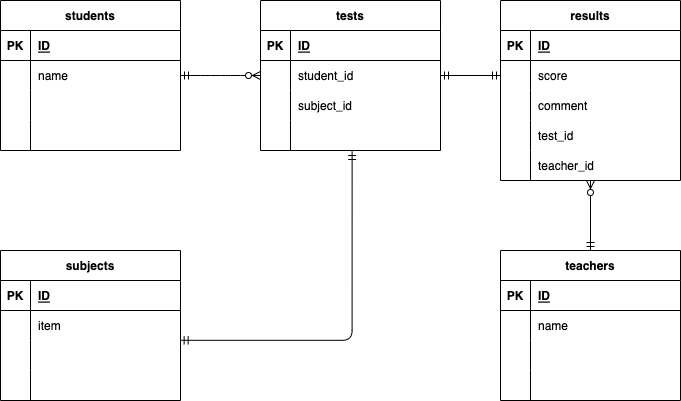

The diagram above was exported from draw.io. Its source (the exported page's mxGraphModel, read from the mxfile embedded in the PNG):
<mxGraphModel dx="734" dy="495" grid="1" gridSize="10" guides="1" tooltips="1" connect="1" arrows="1" fold="1" page="1" pageScale="1" pageWidth="827" pageHeight="1169" math="0" shadow="0">
  <root>
    <mxCell id="0" />
    <mxCell id="1" parent="0" />
    <mxCell id="2" value="students" style="shape=table;startSize=30;container=1;collapsible=1;childLayout=tableLayout;fixedRows=1;rowLines=0;fontStyle=1;align=center;resizeLast=1;" vertex="1" parent="1">
      <mxGeometry x="20" y="100" width="180" height="150" as="geometry" />
    </mxCell>
    <mxCell id="3" value="" style="shape=partialRectangle;collapsible=0;dropTarget=0;pointerEvents=0;fillColor=none;top=0;left=0;bottom=1;right=0;points=[[0,0.5],[1,0.5]];portConstraint=eastwest;" vertex="1" parent="2">
      <mxGeometry y="30" width="180" height="30" as="geometry" />
    </mxCell>
    <mxCell id="4" value="PK" style="shape=partialRectangle;connectable=0;fillColor=none;top=0;left=0;bottom=0;right=0;fontStyle=1;overflow=hidden;" vertex="1" parent="3">
      <mxGeometry width="30" height="30" as="geometry">
        <mxRectangle width="30" height="30" as="alternateBounds" />
      </mxGeometry>
    </mxCell>
    <mxCell id="5" value="ID" style="shape=partialRectangle;connectable=0;fillColor=none;top=0;left=0;bottom=0;right=0;align=left;spacingLeft=6;fontStyle=5;overflow=hidden;" vertex="1" parent="3">
      <mxGeometry x="30" width="150" height="30" as="geometry">
        <mxRectangle width="150" height="30" as="alternateBounds" />
      </mxGeometry>
    </mxCell>
    <mxCell id="6" value="" style="shape=partialRectangle;collapsible=0;dropTarget=0;pointerEvents=0;fillColor=none;top=0;left=0;bottom=0;right=0;points=[[0,0.5],[1,0.5]];portConstraint=eastwest;" vertex="1" parent="2">
      <mxGeometry y="60" width="180" height="30" as="geometry" />
    </mxCell>
    <mxCell id="7" value="" style="shape=partialRectangle;connectable=0;fillColor=none;top=0;left=0;bottom=0;right=0;editable=1;overflow=hidden;" vertex="1" parent="6">
      <mxGeometry width="30" height="30" as="geometry">
        <mxRectangle width="30" height="30" as="alternateBounds" />
      </mxGeometry>
    </mxCell>
    <mxCell id="8" value="name" style="shape=partialRectangle;connectable=0;fillColor=none;top=0;left=0;bottom=0;right=0;align=left;spacingLeft=6;overflow=hidden;" vertex="1" parent="6">
      <mxGeometry x="30" width="150" height="30" as="geometry">
        <mxRectangle width="150" height="30" as="alternateBounds" />
      </mxGeometry>
    </mxCell>
    <mxCell id="9" value="" style="shape=partialRectangle;collapsible=0;dropTarget=0;pointerEvents=0;fillColor=none;top=0;left=0;bottom=0;right=0;points=[[0,0.5],[1,0.5]];portConstraint=eastwest;" vertex="1" parent="2">
      <mxGeometry y="90" width="180" height="30" as="geometry" />
    </mxCell>
    <mxCell id="10" value="" style="shape=partialRectangle;connectable=0;fillColor=none;top=0;left=0;bottom=0;right=0;editable=1;overflow=hidden;" vertex="1" parent="9">
      <mxGeometry width="30" height="30" as="geometry">
        <mxRectangle width="30" height="30" as="alternateBounds" />
      </mxGeometry>
    </mxCell>
    <mxCell id="11" value="" style="shape=partialRectangle;connectable=0;fillColor=none;top=0;left=0;bottom=0;right=0;align=left;spacingLeft=6;overflow=hidden;" vertex="1" parent="9">
      <mxGeometry x="30" width="150" height="30" as="geometry">
        <mxRectangle width="150" height="30" as="alternateBounds" />
      </mxGeometry>
    </mxCell>
    <mxCell id="12" value="" style="shape=partialRectangle;collapsible=0;dropTarget=0;pointerEvents=0;fillColor=none;top=0;left=0;bottom=0;right=0;points=[[0,0.5],[1,0.5]];portConstraint=eastwest;" vertex="1" parent="2">
      <mxGeometry y="120" width="180" height="30" as="geometry" />
    </mxCell>
    <mxCell id="13" value="" style="shape=partialRectangle;connectable=0;fillColor=none;top=0;left=0;bottom=0;right=0;editable=1;overflow=hidden;" vertex="1" parent="12">
      <mxGeometry width="30" height="30" as="geometry">
        <mxRectangle width="30" height="30" as="alternateBounds" />
      </mxGeometry>
    </mxCell>
    <mxCell id="14" value="" style="shape=partialRectangle;connectable=0;fillColor=none;top=0;left=0;bottom=0;right=0;align=left;spacingLeft=6;overflow=hidden;" vertex="1" parent="12">
      <mxGeometry x="30" width="150" height="30" as="geometry">
        <mxRectangle width="150" height="30" as="alternateBounds" />
      </mxGeometry>
    </mxCell>
    <mxCell id="16" value="tests" style="shape=table;startSize=30;container=1;collapsible=1;childLayout=tableLayout;fixedRows=1;rowLines=0;fontStyle=1;align=center;resizeLast=1;" vertex="1" parent="1">
      <mxGeometry x="280" y="100" width="180" height="150" as="geometry" />
    </mxCell>
    <mxCell id="17" value="" style="shape=partialRectangle;collapsible=0;dropTarget=0;pointerEvents=0;fillColor=none;top=0;left=0;bottom=1;right=0;points=[[0,0.5],[1,0.5]];portConstraint=eastwest;" vertex="1" parent="16">
      <mxGeometry y="30" width="180" height="30" as="geometry" />
    </mxCell>
    <mxCell id="18" value="PK" style="shape=partialRectangle;connectable=0;fillColor=none;top=0;left=0;bottom=0;right=0;fontStyle=1;overflow=hidden;" vertex="1" parent="17">
      <mxGeometry width="30" height="30" as="geometry">
        <mxRectangle width="30" height="30" as="alternateBounds" />
      </mxGeometry>
    </mxCell>
    <mxCell id="19" value="ID" style="shape=partialRectangle;connectable=0;fillColor=none;top=0;left=0;bottom=0;right=0;align=left;spacingLeft=6;fontStyle=5;overflow=hidden;" vertex="1" parent="17">
      <mxGeometry x="30" width="150" height="30" as="geometry">
        <mxRectangle width="150" height="30" as="alternateBounds" />
      </mxGeometry>
    </mxCell>
    <mxCell id="20" value="" style="shape=partialRectangle;collapsible=0;dropTarget=0;pointerEvents=0;fillColor=none;top=0;left=0;bottom=0;right=0;points=[[0,0.5],[1,0.5]];portConstraint=eastwest;" vertex="1" parent="16">
      <mxGeometry y="60" width="180" height="30" as="geometry" />
    </mxCell>
    <mxCell id="21" value="" style="shape=partialRectangle;connectable=0;fillColor=none;top=0;left=0;bottom=0;right=0;editable=1;overflow=hidden;" vertex="1" parent="20">
      <mxGeometry width="30" height="30" as="geometry">
        <mxRectangle width="30" height="30" as="alternateBounds" />
      </mxGeometry>
    </mxCell>
    <mxCell id="22" value="student_id" style="shape=partialRectangle;connectable=0;fillColor=none;top=0;left=0;bottom=0;right=0;align=left;spacingLeft=6;overflow=hidden;" vertex="1" parent="20">
      <mxGeometry x="30" width="150" height="30" as="geometry">
        <mxRectangle width="150" height="30" as="alternateBounds" />
      </mxGeometry>
    </mxCell>
    <mxCell id="23" value="" style="shape=partialRectangle;collapsible=0;dropTarget=0;pointerEvents=0;fillColor=none;top=0;left=0;bottom=0;right=0;points=[[0,0.5],[1,0.5]];portConstraint=eastwest;" vertex="1" parent="16">
      <mxGeometry y="90" width="180" height="30" as="geometry" />
    </mxCell>
    <mxCell id="24" value="" style="shape=partialRectangle;connectable=0;fillColor=none;top=0;left=0;bottom=0;right=0;editable=1;overflow=hidden;" vertex="1" parent="23">
      <mxGeometry width="30" height="30" as="geometry">
        <mxRectangle width="30" height="30" as="alternateBounds" />
      </mxGeometry>
    </mxCell>
    <mxCell id="25" value="subject_id" style="shape=partialRectangle;connectable=0;fillColor=none;top=0;left=0;bottom=0;right=0;align=left;spacingLeft=6;overflow=hidden;" vertex="1" parent="23">
      <mxGeometry x="30" width="150" height="30" as="geometry">
        <mxRectangle width="150" height="30" as="alternateBounds" />
      </mxGeometry>
    </mxCell>
    <mxCell id="26" value="" style="shape=partialRectangle;collapsible=0;dropTarget=0;pointerEvents=0;fillColor=none;top=0;left=0;bottom=0;right=0;points=[[0,0.5],[1,0.5]];portConstraint=eastwest;" vertex="1" parent="16">
      <mxGeometry y="120" width="180" height="30" as="geometry" />
    </mxCell>
    <mxCell id="27" value="" style="shape=partialRectangle;connectable=0;fillColor=none;top=0;left=0;bottom=0;right=0;editable=1;overflow=hidden;" vertex="1" parent="26">
      <mxGeometry width="30" height="30" as="geometry">
        <mxRectangle width="30" height="30" as="alternateBounds" />
      </mxGeometry>
    </mxCell>
    <mxCell id="28" value="" style="shape=partialRectangle;connectable=0;fillColor=none;top=0;left=0;bottom=0;right=0;align=left;spacingLeft=6;overflow=hidden;" vertex="1" parent="26">
      <mxGeometry x="30" width="150" height="30" as="geometry">
        <mxRectangle width="150" height="30" as="alternateBounds" />
      </mxGeometry>
    </mxCell>
    <mxCell id="42" value="results" style="shape=table;startSize=30;container=1;collapsible=1;childLayout=tableLayout;fixedRows=1;rowLines=0;fontStyle=1;align=center;resizeLast=1;" vertex="1" parent="1">
      <mxGeometry x="520" y="100" width="180" height="180" as="geometry" />
    </mxCell>
    <mxCell id="43" value="" style="shape=partialRectangle;collapsible=0;dropTarget=0;pointerEvents=0;fillColor=none;top=0;left=0;bottom=1;right=0;points=[[0,0.5],[1,0.5]];portConstraint=eastwest;" vertex="1" parent="42">
      <mxGeometry y="30" width="180" height="30" as="geometry" />
    </mxCell>
    <mxCell id="44" value="PK" style="shape=partialRectangle;connectable=0;fillColor=none;top=0;left=0;bottom=0;right=0;fontStyle=1;overflow=hidden;" vertex="1" parent="43">
      <mxGeometry width="30" height="30" as="geometry">
        <mxRectangle width="30" height="30" as="alternateBounds" />
      </mxGeometry>
    </mxCell>
    <mxCell id="45" value="ID" style="shape=partialRectangle;connectable=0;fillColor=none;top=0;left=0;bottom=0;right=0;align=left;spacingLeft=6;fontStyle=5;overflow=hidden;" vertex="1" parent="43">
      <mxGeometry x="30" width="150" height="30" as="geometry">
        <mxRectangle width="150" height="30" as="alternateBounds" />
      </mxGeometry>
    </mxCell>
    <mxCell id="46" value="" style="shape=partialRectangle;collapsible=0;dropTarget=0;pointerEvents=0;fillColor=none;top=0;left=0;bottom=0;right=0;points=[[0,0.5],[1,0.5]];portConstraint=eastwest;" vertex="1" parent="42">
      <mxGeometry y="60" width="180" height="30" as="geometry" />
    </mxCell>
    <mxCell id="47" value="" style="shape=partialRectangle;connectable=0;fillColor=none;top=0;left=0;bottom=0;right=0;editable=1;overflow=hidden;" vertex="1" parent="46">
      <mxGeometry width="30" height="30" as="geometry">
        <mxRectangle width="30" height="30" as="alternateBounds" />
      </mxGeometry>
    </mxCell>
    <mxCell id="48" value="score" style="shape=partialRectangle;connectable=0;fillColor=none;top=0;left=0;bottom=0;right=0;align=left;spacingLeft=6;overflow=hidden;" vertex="1" parent="46">
      <mxGeometry x="30" width="150" height="30" as="geometry">
        <mxRectangle width="150" height="30" as="alternateBounds" />
      </mxGeometry>
    </mxCell>
    <mxCell id="49" value="" style="shape=partialRectangle;collapsible=0;dropTarget=0;pointerEvents=0;fillColor=none;top=0;left=0;bottom=0;right=0;points=[[0,0.5],[1,0.5]];portConstraint=eastwest;" vertex="1" parent="42">
      <mxGeometry y="90" width="180" height="30" as="geometry" />
    </mxCell>
    <mxCell id="50" value="" style="shape=partialRectangle;connectable=0;fillColor=none;top=0;left=0;bottom=0;right=0;editable=1;overflow=hidden;" vertex="1" parent="49">
      <mxGeometry width="30" height="30" as="geometry">
        <mxRectangle width="30" height="30" as="alternateBounds" />
      </mxGeometry>
    </mxCell>
    <mxCell id="51" value="comment" style="shape=partialRectangle;connectable=0;fillColor=none;top=0;left=0;bottom=0;right=0;align=left;spacingLeft=6;overflow=hidden;" vertex="1" parent="49">
      <mxGeometry x="30" width="150" height="30" as="geometry">
        <mxRectangle width="150" height="30" as="alternateBounds" />
      </mxGeometry>
    </mxCell>
    <mxCell id="52" value="" style="shape=partialRectangle;collapsible=0;dropTarget=0;pointerEvents=0;fillColor=none;top=0;left=0;bottom=0;right=0;points=[[0,0.5],[1,0.5]];portConstraint=eastwest;" vertex="1" parent="42">
      <mxGeometry y="120" width="180" height="30" as="geometry" />
    </mxCell>
    <mxCell id="53" value="" style="shape=partialRectangle;connectable=0;fillColor=none;top=0;left=0;bottom=0;right=0;editable=1;overflow=hidden;" vertex="1" parent="52">
      <mxGeometry width="30" height="30" as="geometry">
        <mxRectangle width="30" height="30" as="alternateBounds" />
      </mxGeometry>
    </mxCell>
    <mxCell id="54" value="test_id" style="shape=partialRectangle;connectable=0;fillColor=none;top=0;left=0;bottom=0;right=0;align=left;spacingLeft=6;overflow=hidden;" vertex="1" parent="52">
      <mxGeometry x="30" width="150" height="30" as="geometry">
        <mxRectangle width="150" height="30" as="alternateBounds" />
      </mxGeometry>
    </mxCell>
    <mxCell id="81" value="" style="shape=partialRectangle;collapsible=0;dropTarget=0;pointerEvents=0;fillColor=none;top=0;left=0;bottom=0;right=0;points=[[0,0.5],[1,0.5]];portConstraint=eastwest;" vertex="1" parent="42">
      <mxGeometry y="150" width="180" height="30" as="geometry" />
    </mxCell>
    <mxCell id="82" value="" style="shape=partialRectangle;connectable=0;fillColor=none;top=0;left=0;bottom=0;right=0;editable=1;overflow=hidden;" vertex="1" parent="81">
      <mxGeometry width="30" height="30" as="geometry">
        <mxRectangle width="30" height="30" as="alternateBounds" />
      </mxGeometry>
    </mxCell>
    <mxCell id="83" value="teacher_id" style="shape=partialRectangle;connectable=0;fillColor=none;top=0;left=0;bottom=0;right=0;align=left;spacingLeft=6;overflow=hidden;" vertex="1" parent="81">
      <mxGeometry x="30" width="150" height="30" as="geometry">
        <mxRectangle width="150" height="30" as="alternateBounds" />
      </mxGeometry>
    </mxCell>
    <mxCell id="84" value="teachers" style="shape=table;startSize=30;container=1;collapsible=1;childLayout=tableLayout;fixedRows=1;rowLines=0;fontStyle=1;align=center;resizeLast=1;" vertex="1" parent="1">
      <mxGeometry x="520" y="350" width="180" height="150" as="geometry" />
    </mxCell>
    <mxCell id="85" value="" style="shape=partialRectangle;collapsible=0;dropTarget=0;pointerEvents=0;fillColor=none;top=0;left=0;bottom=1;right=0;points=[[0,0.5],[1,0.5]];portConstraint=eastwest;" vertex="1" parent="84">
      <mxGeometry y="30" width="180" height="30" as="geometry" />
    </mxCell>
    <mxCell id="86" value="PK" style="shape=partialRectangle;connectable=0;fillColor=none;top=0;left=0;bottom=0;right=0;fontStyle=1;overflow=hidden;" vertex="1" parent="85">
      <mxGeometry width="30" height="30" as="geometry">
        <mxRectangle width="30" height="30" as="alternateBounds" />
      </mxGeometry>
    </mxCell>
    <mxCell id="87" value="ID" style="shape=partialRectangle;connectable=0;fillColor=none;top=0;left=0;bottom=0;right=0;align=left;spacingLeft=6;fontStyle=5;overflow=hidden;" vertex="1" parent="85">
      <mxGeometry x="30" width="150" height="30" as="geometry">
        <mxRectangle width="150" height="30" as="alternateBounds" />
      </mxGeometry>
    </mxCell>
    <mxCell id="88" value="" style="shape=partialRectangle;collapsible=0;dropTarget=0;pointerEvents=0;fillColor=none;top=0;left=0;bottom=0;right=0;points=[[0,0.5],[1,0.5]];portConstraint=eastwest;" vertex="1" parent="84">
      <mxGeometry y="60" width="180" height="30" as="geometry" />
    </mxCell>
    <mxCell id="89" value="" style="shape=partialRectangle;connectable=0;fillColor=none;top=0;left=0;bottom=0;right=0;editable=1;overflow=hidden;" vertex="1" parent="88">
      <mxGeometry width="30" height="30" as="geometry">
        <mxRectangle width="30" height="30" as="alternateBounds" />
      </mxGeometry>
    </mxCell>
    <mxCell id="90" value="name" style="shape=partialRectangle;connectable=0;fillColor=none;top=0;left=0;bottom=0;right=0;align=left;spacingLeft=6;overflow=hidden;" vertex="1" parent="88">
      <mxGeometry x="30" width="150" height="30" as="geometry">
        <mxRectangle width="150" height="30" as="alternateBounds" />
      </mxGeometry>
    </mxCell>
    <mxCell id="91" value="" style="shape=partialRectangle;collapsible=0;dropTarget=0;pointerEvents=0;fillColor=none;top=0;left=0;bottom=0;right=0;points=[[0,0.5],[1,0.5]];portConstraint=eastwest;" vertex="1" parent="84">
      <mxGeometry y="90" width="180" height="30" as="geometry" />
    </mxCell>
    <mxCell id="92" value="" style="shape=partialRectangle;connectable=0;fillColor=none;top=0;left=0;bottom=0;right=0;editable=1;overflow=hidden;" vertex="1" parent="91">
      <mxGeometry width="30" height="30" as="geometry">
        <mxRectangle width="30" height="30" as="alternateBounds" />
      </mxGeometry>
    </mxCell>
    <mxCell id="93" value="" style="shape=partialRectangle;connectable=0;fillColor=none;top=0;left=0;bottom=0;right=0;align=left;spacingLeft=6;overflow=hidden;" vertex="1" parent="91">
      <mxGeometry x="30" width="150" height="30" as="geometry">
        <mxRectangle width="150" height="30" as="alternateBounds" />
      </mxGeometry>
    </mxCell>
    <mxCell id="94" value="" style="shape=partialRectangle;collapsible=0;dropTarget=0;pointerEvents=0;fillColor=none;top=0;left=0;bottom=0;right=0;points=[[0,0.5],[1,0.5]];portConstraint=eastwest;" vertex="1" parent="84">
      <mxGeometry y="120" width="180" height="30" as="geometry" />
    </mxCell>
    <mxCell id="95" value="" style="shape=partialRectangle;connectable=0;fillColor=none;top=0;left=0;bottom=0;right=0;editable=1;overflow=hidden;" vertex="1" parent="94">
      <mxGeometry width="30" height="30" as="geometry">
        <mxRectangle width="30" height="30" as="alternateBounds" />
      </mxGeometry>
    </mxCell>
    <mxCell id="96" value="" style="shape=partialRectangle;connectable=0;fillColor=none;top=0;left=0;bottom=0;right=0;align=left;spacingLeft=6;overflow=hidden;" vertex="1" parent="94">
      <mxGeometry x="30" width="150" height="30" as="geometry">
        <mxRectangle width="150" height="30" as="alternateBounds" />
      </mxGeometry>
    </mxCell>
    <mxCell id="114" value="" style="edgeStyle=entityRelationEdgeStyle;fontSize=12;html=1;endArrow=ERzeroToMany;startArrow=ERmandOne;exitX=1;exitY=0.5;exitDx=0;exitDy=0;entryX=0;entryY=0.5;entryDx=0;entryDy=0;" edge="1" parent="1" source="6" target="20">
      <mxGeometry width="100" height="100" relative="1" as="geometry">
        <mxPoint x="330" y="480" as="sourcePoint" />
        <mxPoint x="430" y="380" as="targetPoint" />
      </mxGeometry>
    </mxCell>
    <mxCell id="116" value="" style="fontSize=12;html=1;endArrow=ERzeroToMany;startArrow=ERmandOne;exitX=0.5;exitY=0;exitDx=0;exitDy=0;" edge="1" parent="1" source="84">
      <mxGeometry width="100" height="100" relative="1" as="geometry">
        <mxPoint x="470" y="600" as="sourcePoint" />
        <mxPoint x="610" y="280" as="targetPoint" />
      </mxGeometry>
    </mxCell>
    <mxCell id="118" value="" style="fontSize=12;html=1;endArrow=ERmandOne;startArrow=ERmandOne;exitX=0;exitY=0.5;exitDx=0;exitDy=0;entryX=1;entryY=0.5;entryDx=0;entryDy=0;" edge="1" parent="1" source="46" target="20">
      <mxGeometry width="100" height="100" relative="1" as="geometry">
        <mxPoint x="430" y="530" as="sourcePoint" />
        <mxPoint x="430" y="280" as="targetPoint" />
      </mxGeometry>
    </mxCell>
    <mxCell id="121" value="subjects" style="shape=table;startSize=30;container=1;collapsible=1;childLayout=tableLayout;fixedRows=1;rowLines=0;fontStyle=1;align=center;resizeLast=1;" vertex="1" parent="1">
      <mxGeometry x="20" y="350" width="180" height="150" as="geometry" />
    </mxCell>
    <mxCell id="122" value="" style="shape=partialRectangle;collapsible=0;dropTarget=0;pointerEvents=0;fillColor=none;top=0;left=0;bottom=1;right=0;points=[[0,0.5],[1,0.5]];portConstraint=eastwest;" vertex="1" parent="121">
      <mxGeometry y="30" width="180" height="30" as="geometry" />
    </mxCell>
    <mxCell id="123" value="PK" style="shape=partialRectangle;connectable=0;fillColor=none;top=0;left=0;bottom=0;right=0;fontStyle=1;overflow=hidden;" vertex="1" parent="122">
      <mxGeometry width="30" height="30" as="geometry">
        <mxRectangle width="30" height="30" as="alternateBounds" />
      </mxGeometry>
    </mxCell>
    <mxCell id="124" value="ID" style="shape=partialRectangle;connectable=0;fillColor=none;top=0;left=0;bottom=0;right=0;align=left;spacingLeft=6;fontStyle=5;overflow=hidden;" vertex="1" parent="122">
      <mxGeometry x="30" width="150" height="30" as="geometry">
        <mxRectangle width="150" height="30" as="alternateBounds" />
      </mxGeometry>
    </mxCell>
    <mxCell id="125" value="" style="shape=partialRectangle;collapsible=0;dropTarget=0;pointerEvents=0;fillColor=none;top=0;left=0;bottom=0;right=0;points=[[0,0.5],[1,0.5]];portConstraint=eastwest;" vertex="1" parent="121">
      <mxGeometry y="60" width="180" height="30" as="geometry" />
    </mxCell>
    <mxCell id="126" value="" style="shape=partialRectangle;connectable=0;fillColor=none;top=0;left=0;bottom=0;right=0;editable=1;overflow=hidden;" vertex="1" parent="125">
      <mxGeometry width="30" height="30" as="geometry">
        <mxRectangle width="30" height="30" as="alternateBounds" />
      </mxGeometry>
    </mxCell>
    <mxCell id="127" value="item" style="shape=partialRectangle;connectable=0;fillColor=none;top=0;left=0;bottom=0;right=0;align=left;spacingLeft=6;overflow=hidden;" vertex="1" parent="125">
      <mxGeometry x="30" width="150" height="30" as="geometry">
        <mxRectangle width="150" height="30" as="alternateBounds" />
      </mxGeometry>
    </mxCell>
    <mxCell id="128" value="" style="shape=partialRectangle;collapsible=0;dropTarget=0;pointerEvents=0;fillColor=none;top=0;left=0;bottom=0;right=0;points=[[0,0.5],[1,0.5]];portConstraint=eastwest;" vertex="1" parent="121">
      <mxGeometry y="90" width="180" height="30" as="geometry" />
    </mxCell>
    <mxCell id="129" value="" style="shape=partialRectangle;connectable=0;fillColor=none;top=0;left=0;bottom=0;right=0;editable=1;overflow=hidden;" vertex="1" parent="128">
      <mxGeometry width="30" height="30" as="geometry">
        <mxRectangle width="30" height="30" as="alternateBounds" />
      </mxGeometry>
    </mxCell>
    <mxCell id="130" value="" style="shape=partialRectangle;connectable=0;fillColor=none;top=0;left=0;bottom=0;right=0;align=left;spacingLeft=6;overflow=hidden;" vertex="1" parent="128">
      <mxGeometry x="30" width="150" height="30" as="geometry">
        <mxRectangle width="150" height="30" as="alternateBounds" />
      </mxGeometry>
    </mxCell>
    <mxCell id="131" value="" style="shape=partialRectangle;collapsible=0;dropTarget=0;pointerEvents=0;fillColor=none;top=0;left=0;bottom=0;right=0;points=[[0,0.5],[1,0.5]];portConstraint=eastwest;" vertex="1" parent="121">
      <mxGeometry y="120" width="180" height="30" as="geometry" />
    </mxCell>
    <mxCell id="132" value="" style="shape=partialRectangle;connectable=0;fillColor=none;top=0;left=0;bottom=0;right=0;editable=1;overflow=hidden;" vertex="1" parent="131">
      <mxGeometry width="30" height="30" as="geometry">
        <mxRectangle width="30" height="30" as="alternateBounds" />
      </mxGeometry>
    </mxCell>
    <mxCell id="133" value="" style="shape=partialRectangle;connectable=0;fillColor=none;top=0;left=0;bottom=0;right=0;align=left;spacingLeft=6;overflow=hidden;" vertex="1" parent="131">
      <mxGeometry x="30" width="150" height="30" as="geometry">
        <mxRectangle width="150" height="30" as="alternateBounds" />
      </mxGeometry>
    </mxCell>
    <mxCell id="163" value="" style="edgeStyle=orthogonalEdgeStyle;fontSize=12;html=1;endArrow=ERmandOne;startArrow=ERmandOne;exitX=0.998;exitY=-0.007;exitDx=0;exitDy=0;exitPerimeter=0;entryX=0.509;entryY=1.033;entryDx=0;entryDy=0;entryPerimeter=0;" edge="1" parent="1" source="128" target="26">
      <mxGeometry width="100" height="100" relative="1" as="geometry">
        <mxPoint x="320" y="390" as="sourcePoint" />
        <mxPoint x="420" y="290" as="targetPoint" />
        <Array as="points">
          <mxPoint x="372" y="440" />
        </Array>
      </mxGeometry>
    </mxCell>
  </root>
</mxGraphModel>